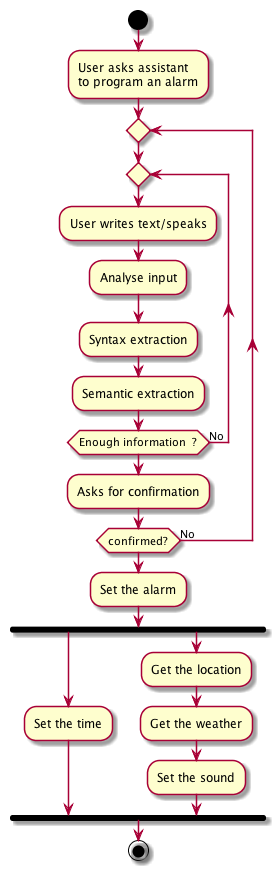

The diagram above was rendered by PlantUML. Its source (embedded in the PNG):
@startuml

start

:User asks assistant\nto program an alarm;

repeat
    repeat
      :User writes text/speaks;
      :Analyse input;
      :Syntax extraction;
      :Semantic extraction;
    repeat while (Enough information  ?) is (No)
    :Asks for confirmation;
repeat while (confirmed?) is (No)

:Set the alarm;

fork
    :Set the time;
fork again
    :Get the location;
    :Get the weather;
    :Set the sound;
end fork
stop

@enduml